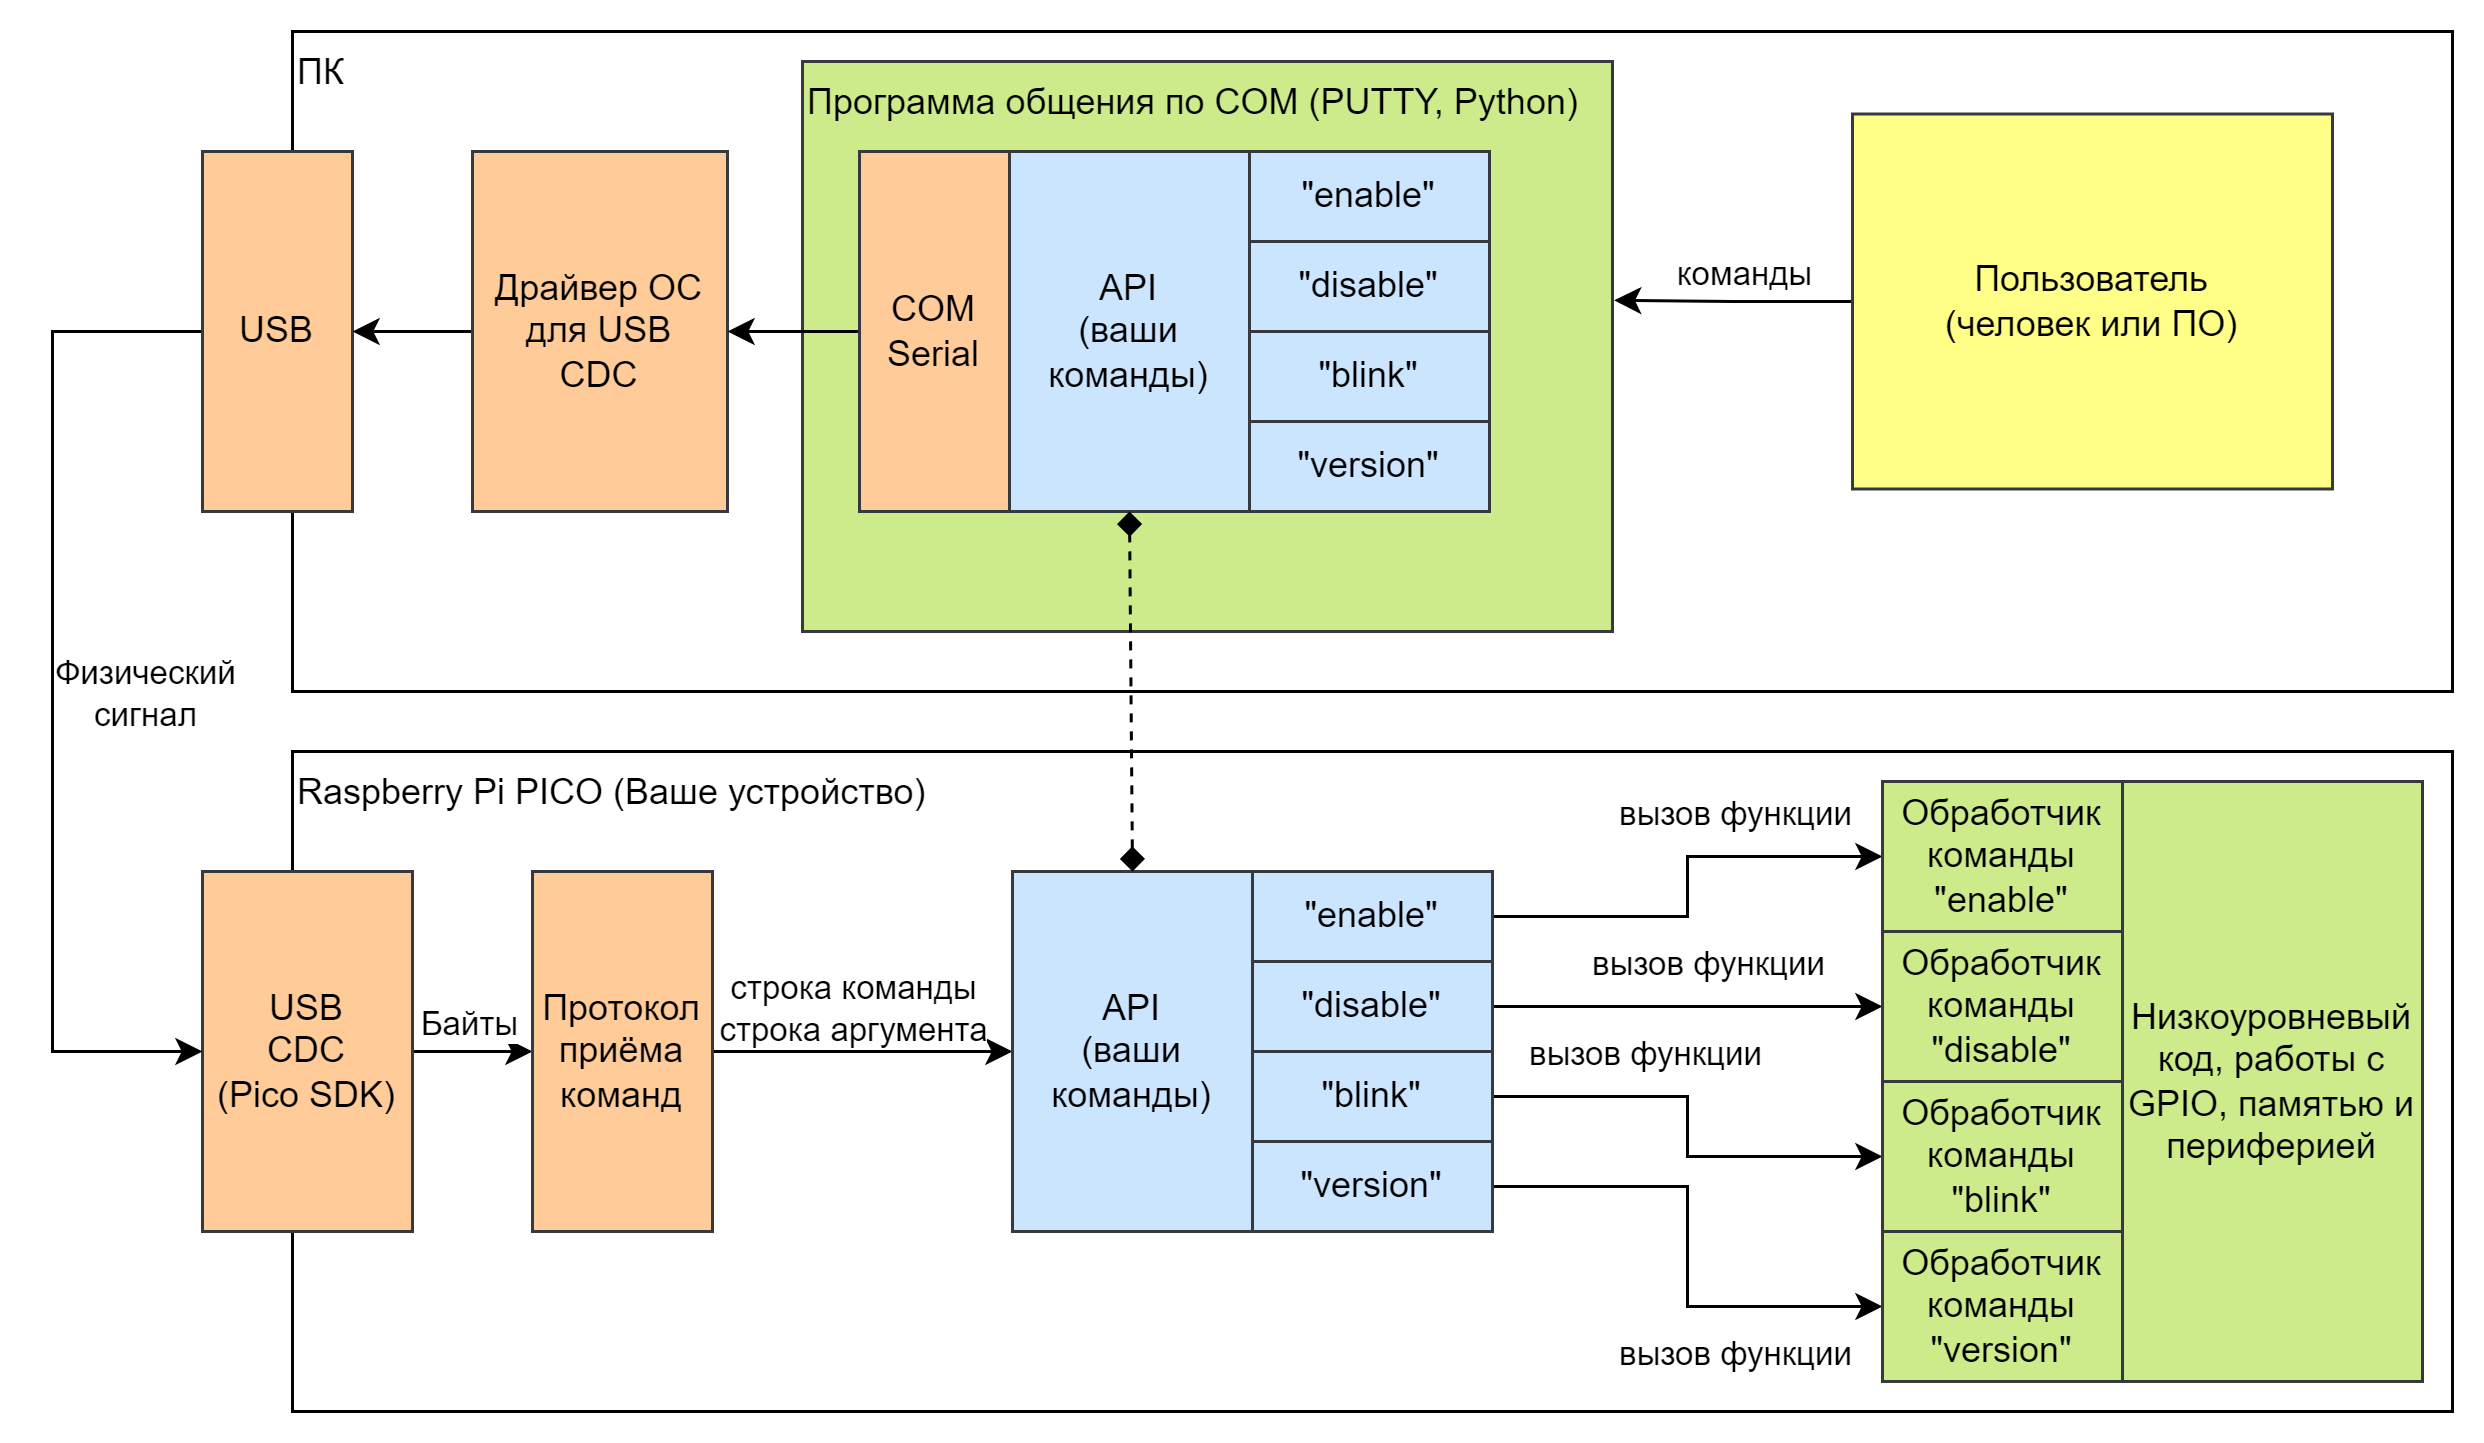

The diagram above was exported from draw.io. Its source (the exported page's mxGraphModel, read from the mxfile embedded in the PNG):
<mxGraphModel dx="1548" dy="902" grid="1" gridSize="10" guides="1" tooltips="1" connect="1" arrows="1" fold="1" page="1" pageScale="1" pageWidth="1169" pageHeight="827" math="0" shadow="0">
  <root>
    <mxCell id="0" />
    <mxCell id="1" parent="0" />
    <mxCell id="2" value="Raspberry Pi PICO (Ваше устройство)" style="rounded=0;whiteSpace=wrap;html=1;fillColor=none;verticalAlign=top;align=left;" vertex="1" parent="1">
      <mxGeometry x="600" y="520" width="720" height="220" as="geometry" />
    </mxCell>
    <mxCell id="3" style="edgeStyle=orthogonalEdgeStyle;rounded=0;orthogonalLoop=1;jettySize=auto;html=1;exitX=1;exitY=0.5;exitDx=0;exitDy=0;entryX=0;entryY=0.5;entryDx=0;entryDy=0;" edge="1" source="5" target="8" parent="1">
      <mxGeometry relative="1" as="geometry" />
    </mxCell>
    <mxCell id="4" value="Байты" style="edgeLabel;html=1;align=center;verticalAlign=middle;resizable=0;points=[];" vertex="1" connectable="0" parent="3">
      <mxGeometry x="-0.3852" y="1" relative="1" as="geometry">
        <mxPoint x="6" y="-9" as="offset" />
      </mxGeometry>
    </mxCell>
    <mxCell id="5" value="USB&lt;br&gt;CDC&lt;br&gt;(Pico SDK)" style="rounded=0;whiteSpace=wrap;html=1;fillColor=#ffcc99;strokeColor=#36393d;" vertex="1" parent="1">
      <mxGeometry x="570" y="560" width="70" height="120" as="geometry" />
    </mxCell>
    <mxCell id="6" style="edgeStyle=orthogonalEdgeStyle;rounded=0;orthogonalLoop=1;jettySize=auto;html=1;exitX=1;exitY=0.5;exitDx=0;exitDy=0;entryX=0;entryY=0.5;entryDx=0;entryDy=0;" edge="1" source="8" target="9" parent="1">
      <mxGeometry relative="1" as="geometry" />
    </mxCell>
    <mxCell id="7" value="строка команды&lt;br&gt;строка аргумента" style="edgeLabel;html=1;align=center;verticalAlign=middle;resizable=0;points=[];" vertex="1" connectable="0" parent="6">
      <mxGeometry x="-0.3574" relative="1" as="geometry">
        <mxPoint x="14" y="-15" as="offset" />
      </mxGeometry>
    </mxCell>
    <mxCell id="8" value="Протокол&lt;br&gt;приёма команд" style="rounded=0;whiteSpace=wrap;html=1;fillColor=#ffcc99;strokeColor=#36393d;" vertex="1" parent="1">
      <mxGeometry x="680" y="560" width="60" height="120" as="geometry" />
    </mxCell>
    <mxCell id="9" value="API&lt;br&gt;(ваши команды)" style="rounded=0;whiteSpace=wrap;html=1;fillColor=#cce5ff;strokeColor=#36393d;" vertex="1" parent="1">
      <mxGeometry x="840" y="560" width="80" height="120" as="geometry" />
    </mxCell>
    <mxCell id="10" style="edgeStyle=orthogonalEdgeStyle;rounded=0;orthogonalLoop=1;jettySize=auto;html=1;exitX=1;exitY=0.5;exitDx=0;exitDy=0;" edge="1" source="12" target="22" parent="1">
      <mxGeometry relative="1" as="geometry" />
    </mxCell>
    <mxCell id="11" value="вызов функции" style="edgeLabel;html=1;align=center;verticalAlign=middle;resizable=0;points=[];" vertex="1" connectable="0" parent="10">
      <mxGeometry x="-0.6679" y="1" relative="1" as="geometry">
        <mxPoint x="55" y="-34" as="offset" />
      </mxGeometry>
    </mxCell>
    <mxCell id="12" value="&quot;enable&quot;" style="rounded=0;whiteSpace=wrap;html=1;fillColor=#cce5ff;strokeColor=#36393d;" vertex="1" parent="1">
      <mxGeometry x="920" y="560" width="80" height="30" as="geometry" />
    </mxCell>
    <mxCell id="13" style="edgeStyle=orthogonalEdgeStyle;rounded=0;orthogonalLoop=1;jettySize=auto;html=1;exitX=1;exitY=0.5;exitDx=0;exitDy=0;entryX=0;entryY=0.5;entryDx=0;entryDy=0;" edge="1" source="15" target="23" parent="1">
      <mxGeometry relative="1" as="geometry" />
    </mxCell>
    <mxCell id="14" value="вызов функции" style="edgeLabel;html=1;align=center;verticalAlign=middle;resizable=0;points=[];" vertex="1" connectable="0" parent="13">
      <mxGeometry x="0.2696" y="1" relative="1" as="geometry">
        <mxPoint x="-12" y="-14" as="offset" />
      </mxGeometry>
    </mxCell>
    <mxCell id="15" value="&quot;disable&quot;" style="rounded=0;whiteSpace=wrap;html=1;fillColor=#cce5ff;strokeColor=#36393d;" vertex="1" parent="1">
      <mxGeometry x="920" y="590" width="80" height="30" as="geometry" />
    </mxCell>
    <mxCell id="16" style="edgeStyle=orthogonalEdgeStyle;rounded=0;orthogonalLoop=1;jettySize=auto;html=1;exitX=1;exitY=0.5;exitDx=0;exitDy=0;entryX=0;entryY=0.5;entryDx=0;entryDy=0;" edge="1" source="18" target="24" parent="1">
      <mxGeometry relative="1" as="geometry" />
    </mxCell>
    <mxCell id="17" value="вызов функции" style="edgeLabel;html=1;align=center;verticalAlign=middle;resizable=0;points=[];" vertex="1" connectable="0" parent="16">
      <mxGeometry x="0.3797" y="1" relative="1" as="geometry">
        <mxPoint x="-33" y="-34" as="offset" />
      </mxGeometry>
    </mxCell>
    <mxCell id="18" value="&quot;blink&quot;" style="rounded=0;whiteSpace=wrap;html=1;fillColor=#cce5ff;strokeColor=#36393d;" vertex="1" parent="1">
      <mxGeometry x="920" y="620" width="80" height="30" as="geometry" />
    </mxCell>
    <mxCell id="19" style="edgeStyle=orthogonalEdgeStyle;rounded=0;orthogonalLoop=1;jettySize=auto;html=1;exitX=1;exitY=0.5;exitDx=0;exitDy=0;entryX=0;entryY=0.5;entryDx=0;entryDy=0;" edge="1" source="21" target="25" parent="1">
      <mxGeometry relative="1" as="geometry" />
    </mxCell>
    <mxCell id="20" value="вызов функции" style="edgeLabel;html=1;align=center;verticalAlign=middle;resizable=0;points=[];" vertex="1" connectable="0" parent="19">
      <mxGeometry x="-0.4381" y="-1" relative="1" as="geometry">
        <mxPoint x="32" y="54" as="offset" />
      </mxGeometry>
    </mxCell>
    <mxCell id="21" value="&quot;version&quot;" style="rounded=0;whiteSpace=wrap;html=1;fillColor=#cce5ff;strokeColor=#36393d;" vertex="1" parent="1">
      <mxGeometry x="920" y="650" width="80" height="30" as="geometry" />
    </mxCell>
    <mxCell id="22" value="Обработчик&lt;br&gt;команды&lt;br&gt;&quot;enable&quot;" style="rounded=0;whiteSpace=wrap;html=1;fillColor=#cdeb8b;strokeColor=#36393d;" vertex="1" parent="1">
      <mxGeometry x="1130" y="530" width="80" height="50" as="geometry" />
    </mxCell>
    <mxCell id="23" value="Обработчик&lt;br&gt;команды&lt;br&gt;&quot;disable&quot;" style="rounded=0;whiteSpace=wrap;html=1;fillColor=#cdeb8b;strokeColor=#36393d;" vertex="1" parent="1">
      <mxGeometry x="1130" y="580" width="80" height="50" as="geometry" />
    </mxCell>
    <mxCell id="24" value="Обработчик&lt;br&gt;команды&lt;br&gt;&quot;blink&quot;" style="rounded=0;whiteSpace=wrap;html=1;fillColor=#cdeb8b;strokeColor=#36393d;" vertex="1" parent="1">
      <mxGeometry x="1130" y="630" width="80" height="50" as="geometry" />
    </mxCell>
    <mxCell id="25" value="Обработчик&lt;br&gt;команды&lt;br&gt;&quot;version&quot;" style="rounded=0;whiteSpace=wrap;html=1;fillColor=#cdeb8b;strokeColor=#36393d;" vertex="1" parent="1">
      <mxGeometry x="1130" y="680" width="80" height="50" as="geometry" />
    </mxCell>
    <mxCell id="26" value="Низкоуровневый код, работы с GPIO, памятью и периферией" style="rounded=0;whiteSpace=wrap;html=1;fillColor=#cdeb8b;strokeColor=#36393d;" vertex="1" parent="1">
      <mxGeometry x="1210" y="530" width="100" height="200" as="geometry" />
    </mxCell>
    <mxCell id="27" value="ПК" style="rounded=0;whiteSpace=wrap;html=1;fillColor=none;verticalAlign=top;align=left;strokeColor=default;" vertex="1" parent="1">
      <mxGeometry x="600" y="280" width="720" height="220" as="geometry" />
    </mxCell>
    <mxCell id="28" style="edgeStyle=orthogonalEdgeStyle;rounded=0;orthogonalLoop=1;jettySize=auto;html=1;exitX=0;exitY=0.5;exitDx=0;exitDy=0;entryX=0;entryY=0.5;entryDx=0;entryDy=0;" edge="1" source="30" target="5" parent="1">
      <mxGeometry relative="1" as="geometry">
        <Array as="points">
          <mxPoint x="520" y="380" />
          <mxPoint x="520" y="620" />
        </Array>
      </mxGeometry>
    </mxCell>
    <mxCell id="29" value="Физический&lt;br&gt;сигнал" style="edgeLabel;html=1;align=center;verticalAlign=middle;resizable=0;points=[];" vertex="1" connectable="0" parent="28">
      <mxGeometry x="0.2245" y="-1" relative="1" as="geometry">
        <mxPoint x="31" y="-38" as="offset" />
      </mxGeometry>
    </mxCell>
    <mxCell id="30" value="USB" style="rounded=0;whiteSpace=wrap;html=1;fillColor=#ffcc99;strokeColor=#36393d;" vertex="1" parent="1">
      <mxGeometry x="570" y="320" width="50" height="120" as="geometry" />
    </mxCell>
    <mxCell id="31" style="edgeStyle=orthogonalEdgeStyle;rounded=0;orthogonalLoop=1;jettySize=auto;html=1;exitX=0;exitY=0.5;exitDx=0;exitDy=0;entryX=1;entryY=0.5;entryDx=0;entryDy=0;" edge="1" source="32" target="30" parent="1">
      <mxGeometry relative="1" as="geometry" />
    </mxCell>
    <mxCell id="32" value="Драйвер ОС для USB&lt;br&gt;CDC" style="rounded=0;whiteSpace=wrap;html=1;fillColor=#ffcc99;strokeColor=#36393d;" vertex="1" parent="1">
      <mxGeometry x="660" y="320" width="85" height="120" as="geometry" />
    </mxCell>
    <mxCell id="33" value="Программа общения по COM (PUTTY, Python)" style="rounded=0;whiteSpace=wrap;html=1;fillColor=#cdeb8b;verticalAlign=top;align=left;strokeColor=#36393d;" vertex="1" parent="1">
      <mxGeometry x="770" y="290" width="270" height="190" as="geometry" />
    </mxCell>
    <mxCell id="34" style="edgeStyle=orthogonalEdgeStyle;rounded=0;orthogonalLoop=1;jettySize=auto;html=1;exitX=0;exitY=0.5;exitDx=0;exitDy=0;entryX=1;entryY=0.5;entryDx=0;entryDy=0;" edge="1" source="35" target="32" parent="1">
      <mxGeometry relative="1" as="geometry" />
    </mxCell>
    <mxCell id="35" value="COM&lt;br&gt;Serial" style="rounded=0;whiteSpace=wrap;html=1;fillColor=#ffcc99;strokeColor=#36393d;" vertex="1" parent="1">
      <mxGeometry x="789" y="320" width="50" height="120" as="geometry" />
    </mxCell>
    <mxCell id="36" value="API&lt;br&gt;(ваши команды)" style="rounded=0;whiteSpace=wrap;html=1;fillColor=#cce5ff;strokeColor=#36393d;" vertex="1" parent="1">
      <mxGeometry x="839" y="320" width="80" height="120" as="geometry" />
    </mxCell>
    <mxCell id="37" value="&quot;enable&quot;" style="rounded=0;whiteSpace=wrap;html=1;fillColor=#cce5ff;strokeColor=#36393d;" vertex="1" parent="1">
      <mxGeometry x="919" y="320" width="80" height="30" as="geometry" />
    </mxCell>
    <mxCell id="38" value="&quot;disable&quot;" style="rounded=0;whiteSpace=wrap;html=1;fillColor=#cce5ff;strokeColor=#36393d;" vertex="1" parent="1">
      <mxGeometry x="919" y="350" width="80" height="30" as="geometry" />
    </mxCell>
    <mxCell id="39" value="&quot;blink&quot;" style="rounded=0;whiteSpace=wrap;html=1;fillColor=#cce5ff;strokeColor=#36393d;" vertex="1" parent="1">
      <mxGeometry x="919" y="380" width="80" height="30" as="geometry" />
    </mxCell>
    <mxCell id="40" value="&quot;version&quot;" style="rounded=0;whiteSpace=wrap;html=1;fillColor=#cce5ff;strokeColor=#36393d;" vertex="1" parent="1">
      <mxGeometry x="919" y="410" width="80" height="30" as="geometry" />
    </mxCell>
    <mxCell id="41" style="edgeStyle=orthogonalEdgeStyle;rounded=0;orthogonalLoop=1;jettySize=auto;html=1;exitX=0;exitY=0.5;exitDx=0;exitDy=0;entryX=1.002;entryY=0.419;entryDx=0;entryDy=0;entryPerimeter=0;" edge="1" source="43" target="33" parent="1">
      <mxGeometry relative="1" as="geometry" />
    </mxCell>
    <mxCell id="42" value="команды" style="edgeLabel;html=1;align=center;verticalAlign=middle;resizable=0;points=[];" vertex="1" connectable="0" parent="41">
      <mxGeometry x="-0.2848" y="-1" relative="1" as="geometry">
        <mxPoint x="-8" y="-9" as="offset" />
      </mxGeometry>
    </mxCell>
    <mxCell id="43" value="Пользователь&lt;br&gt;(человек или ПО)" style="rounded=0;whiteSpace=wrap;html=1;fillColor=#ffff88;strokeColor=#36393d;" vertex="1" parent="1">
      <mxGeometry x="1120" y="307.5" width="160" height="125" as="geometry" />
    </mxCell>
    <mxCell id="44" value="" style="endArrow=diamond;startArrow=diamond;html=1;rounded=0;entryX=0.5;entryY=1;entryDx=0;entryDy=0;exitX=0.5;exitY=0;exitDx=0;exitDy=0;dashed=1;startFill=1;endFill=1;" edge="1" source="9" target="36" parent="1">
      <mxGeometry width="50" height="50" relative="1" as="geometry">
        <mxPoint x="710" y="540" as="sourcePoint" />
        <mxPoint x="760" y="490" as="targetPoint" />
      </mxGeometry>
    </mxCell>
  </root>
</mxGraphModel>